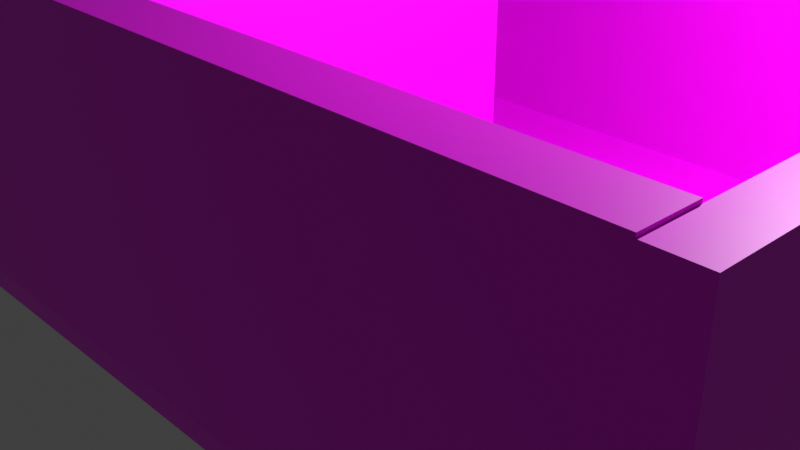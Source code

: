 # Source: blend.blend  (saved by Blender 3.0.42; exported with 4.5.12 LTS)
import bpy
from mathutils import Matrix  # noqa: F401  (used for matrix-valued properties, if any)

bpy.ops.wm.read_factory_settings(use_empty=True)
scene = bpy.context.scene
scene.name = 'Scene'

# ---- collections
col_collection = bpy.data.collections.new('Collection'); scene.collection.children.link(col_collection)

# ---- images (referenced by path relative to the original .blend; pixels are not part of the script)
import os
ASSET_DIR = os.environ.get("B2B_ASSET_DIR", "")  # directory of the original .blend (textures are referenced by path, not embedded)
HERE = os.path.dirname(os.path.abspath(__file__))  # packed textures are extracted next to this script under _unpacked/

def load_image(name, relpath, width, height, colorspace="sRGB"):
    """Load a texture the original file referenced (path relative to the .blend, or extracted next to this script)."""
    p = next((c for c in (os.path.join(HERE, relpath), os.path.join(ASSET_DIR, relpath)) if relpath and os.path.exists(c)), "")
    if p:
        img = bpy.data.images.load(p, check_existing=True)
        img.name = name
    else:  # same state as the original file: an image datablock whose file is absent (Cycles renders it pink)
        img = bpy.data.images.new(name, width, height)
        img.source = "FILE"
        img.filepath = "//" + (relpath or name)
    img.colorspace_settings.name = colorspace
    return img
img_floor_jpg = load_image('floor.jpg', 'floor.jpg', 1024, 1024, 'sRGB')
img_green_jpg = load_image('green.jpg', 'green.jpg', 1024, 1024, 'sRGB')
img_wall_jpg = load_image('wall.jpg', 'wall.jpg', 1024, 1024, 'sRGB')

# ---- materials (node trees are filled in below, after node groups)
mat_material = bpy.data.materials.new('Material')
mat_material.alpha_threshold = 0.0
mat_material.use_transparent_shadow = False
mat_material.line_color = (0.0, 0.0, 0.0, 1.0)
mat_material_001 = bpy.data.materials.new('Material.001')
mat_material_001.use_transparent_shadow = False
mat_material_003 = bpy.data.materials.new('Material.003')
mat_material_003.use_transparent_shadow = False
mat_material_005 = bpy.data.materials.new('Material.005')
mat_material_005.use_transparent_shadow = False
mat_material_006 = bpy.data.materials.new('Material.006')
mat_material_006.use_transparent_shadow = False
mat_material_004 = bpy.data.materials.new('Material.004')
mat_material_004.use_transparent_shadow = False
mat_material_007 = bpy.data.materials.new('Material.007')
mat_material_007.use_transparent_shadow = False
mat_material_008 = bpy.data.materials.new('Material.008')
mat_material_008.use_transparent_shadow = False

# ---- material node trees
mat_material.use_nodes = True; mat_material.node_tree.nodes.clear()
_N = mat_material.node_tree.nodes; _L = mat_material.node_tree.links
n0 = _N.new('ShaderNodeOutputMaterial'); n0.name = 'Material Output'; n0.location = (300, 300)
n1 = _N.new('ShaderNodeBsdfPrincipled'); n1.name = 'Principled BSDF'; n1.location = (10, 300)
n1.distribution = 'GGX'
n1.subsurface_method = 'RANDOM_WALK_SKIN'
n1.inputs[2].default_value = 0.4
n1.inputs[3].default_value = 1.45
n1.inputs[27].default_value = (0.0, 0.0, 0.0, 1.0)
n1.inputs[28].default_value = 1.0
n2 = _N.new('ShaderNodeTexImage'); n2.name = 'Image Texture'; n2.location = (-280, 280)
n2.image = img_floor_jpg
_L.new(n1.outputs[0], n0.inputs[0])
_L.new(n2.outputs[0], n1.inputs[0])
n0.is_active_output = True
mat_material_001.use_nodes = True; mat_material_001.node_tree.nodes.clear()
_N = mat_material_001.node_tree.nodes; _L = mat_material_001.node_tree.links
n0 = _N.new('ShaderNodeBsdfPrincipled'); n0.name = 'Principled BSDF'; n0.location = (10, 300)
n0.distribution = 'GGX'
n0.subsurface_method = 'RANDOM_WALK_SKIN'
n0.inputs[3].default_value = 1.45
n0.inputs[27].default_value = (0.0, 0.0, 0.0, 1.0)
n0.inputs[28].default_value = 1.0
n1 = _N.new('ShaderNodeOutputMaterial'); n1.name = 'Material Output'; n1.location = (300, 300)
n2 = _N.new('ShaderNodeTexImage'); n2.name = 'Image Texture'; n2.location = (-280, 280)
n2.image = img_green_jpg
_L.new(n0.outputs[0], n1.inputs[0])
_L.new(n2.outputs[0], n0.inputs[0])
n1.is_active_output = True
mat_material_003.use_nodes = True; mat_material_003.node_tree.nodes.clear()
_N = mat_material_003.node_tree.nodes; _L = mat_material_003.node_tree.links
n0 = _N.new('ShaderNodeBsdfPrincipled'); n0.name = 'Principled BSDF'; n0.location = (10, 300)
n0.distribution = 'GGX'
n0.subsurface_method = 'RANDOM_WALK_SKIN'
n0.inputs[3].default_value = 1.45
n0.inputs[27].default_value = (0.0, 0.0, 0.0, 1.0)
n0.inputs[28].default_value = 1.0
n1 = _N.new('ShaderNodeOutputMaterial'); n1.name = 'Material Output'; n1.location = (300, 300)
n2 = _N.new('ShaderNodeTexImage'); n2.name = 'Image Texture'; n2.location = (-280, 280)
n2.image = img_wall_jpg
_L.new(n0.outputs[0], n1.inputs[0])
_L.new(n2.outputs[0], n0.inputs[0])
n1.is_active_output = True
mat_material_005.use_nodes = True; mat_material_005.node_tree.nodes.clear()
_N = mat_material_005.node_tree.nodes; _L = mat_material_005.node_tree.links
n0 = _N.new('ShaderNodeBsdfPrincipled'); n0.name = 'Principled BSDF'; n0.location = (10, 300)
n0.distribution = 'GGX'
n0.subsurface_method = 'RANDOM_WALK_SKIN'
n0.inputs[3].default_value = 1.45
n0.inputs[27].default_value = (0.0, 0.0, 0.0, 1.0)
n0.inputs[28].default_value = 1.0
n1 = _N.new('ShaderNodeOutputMaterial'); n1.name = 'Material Output'; n1.location = (300, 300)
n2 = _N.new('ShaderNodeTexImage'); n2.name = 'Image Texture'; n2.location = (-280, 280)
n2.image = img_wall_jpg
_L.new(n0.outputs[0], n1.inputs[0])
_L.new(n2.outputs[0], n0.inputs[0])
n1.is_active_output = True
mat_material_006.use_nodes = True; mat_material_006.node_tree.nodes.clear()
_N = mat_material_006.node_tree.nodes; _L = mat_material_006.node_tree.links
n0 = _N.new('ShaderNodeBsdfPrincipled'); n0.name = 'Principled BSDF'; n0.location = (10, 300)
n0.distribution = 'GGX'
n0.subsurface_method = 'RANDOM_WALK_SKIN'
n0.inputs[3].default_value = 1.45
n0.inputs[27].default_value = (0.0, 0.0, 0.0, 1.0)
n0.inputs[28].default_value = 1.0
n1 = _N.new('ShaderNodeOutputMaterial'); n1.name = 'Material Output'; n1.location = (300, 300)
n2 = _N.new('ShaderNodeTexImage'); n2.name = 'Image Texture'; n2.location = (-280, 280)
n2.image = img_wall_jpg
_L.new(n0.outputs[0], n1.inputs[0])
_L.new(n2.outputs[0], n0.inputs[0])
n1.is_active_output = True
mat_material_004.use_nodes = True; mat_material_004.node_tree.nodes.clear()
_N = mat_material_004.node_tree.nodes; _L = mat_material_004.node_tree.links
n0 = _N.new('ShaderNodeBsdfPrincipled'); n0.name = 'Principled BSDF'; n0.location = (10, 300)
n0.distribution = 'GGX'
n0.subsurface_method = 'RANDOM_WALK_SKIN'
n0.inputs[3].default_value = 1.45
n0.inputs[27].default_value = (0.0, 0.0, 0.0, 1.0)
n0.inputs[28].default_value = 1.0
n1 = _N.new('ShaderNodeOutputMaterial'); n1.name = 'Material Output'; n1.location = (300, 300)
n2 = _N.new('ShaderNodeTexImage'); n2.name = 'Image Texture'; n2.location = (-280, 280)
n2.image = img_wall_jpg
_L.new(n0.outputs[0], n1.inputs[0])
_L.new(n2.outputs[0], n0.inputs[0])
n1.is_active_output = True
mat_material_007.use_nodes = True; mat_material_007.node_tree.nodes.clear()
_N = mat_material_007.node_tree.nodes; _L = mat_material_007.node_tree.links
n0 = _N.new('ShaderNodeBsdfPrincipled'); n0.name = 'Principled BSDF'; n0.location = (10, 300)
n0.distribution = 'GGX'
n0.subsurface_method = 'RANDOM_WALK_SKIN'
n0.inputs[3].default_value = 1.45
n0.inputs[27].default_value = (0.0, 0.0, 0.0, 1.0)
n0.inputs[28].default_value = 1.0
n1 = _N.new('ShaderNodeOutputMaterial'); n1.name = 'Material Output'; n1.location = (300, 300)
n2 = _N.new('ShaderNodeTexImage'); n2.name = 'Image Texture'; n2.location = (-280, 280)
n2.image = img_wall_jpg
_L.new(n0.outputs[0], n1.inputs[0])
_L.new(n2.outputs[0], n0.inputs[0])
n1.is_active_output = True
mat_material_008.use_nodes = True; mat_material_008.node_tree.nodes.clear()
_N = mat_material_008.node_tree.nodes; _L = mat_material_008.node_tree.links
n0 = _N.new('ShaderNodeBsdfPrincipled'); n0.name = 'Principled BSDF'; n0.location = (10, 300)
n0.distribution = 'GGX'
n0.subsurface_method = 'RANDOM_WALK_SKIN'
n0.inputs[3].default_value = 1.45
n0.inputs[27].default_value = (0.0, 0.0, 0.0, 1.0)
n0.inputs[28].default_value = 1.0
n1 = _N.new('ShaderNodeOutputMaterial'); n1.name = 'Material Output'; n1.location = (300, 300)
n2 = _N.new('ShaderNodeTexImage'); n2.name = 'Image Texture'; n2.location = (-280, 280)
n2.image = img_wall_jpg
_L.new(n0.outputs[0], n1.inputs[0])
_L.new(n2.outputs[0], n0.inputs[0])
n1.is_active_output = True

# ---- world
world_world = bpy.data.worlds.new('World'); scene.world = world_world
world_world.use_nodes = True; world_world.node_tree.nodes.clear()
_N = world_world.node_tree.nodes; _L = world_world.node_tree.links
n0 = _N.new('ShaderNodeOutputWorld'); n0.name = 'World Output'; n0.location = (300, 300)
n1 = _N.new('ShaderNodeBackground'); n1.name = 'Background'; n1.location = (10, 300)
n1.inputs[0].default_value = (0.05088, 0.05088, 0.05088, 1.0)
_L.new(n1.outputs[0], n0.inputs[0])
n0.is_active_output = True
world_world.color = (0.05088, 0.05088, 0.05088)
world_world.use_sun_shadow = False
world_world.sun_shadow_jitter_overblur = 0.0

# ---- cameras
cam_camera = bpy.data.cameras.new('Camera')
cam_camera.clip_end = 100.0
cam_camera.ortho_scale = 7.314

# ---- lights
light_light = bpy.data.lights.new('Light', 'POINT')
light_light.transmission_factor = 0.0
light_light.energy = 1000.0
light_light.shadow_soft_size = 0.1
light_light.shadow_maximum_resolution = 0.006
light_light.use_absolute_resolution = True

# ---- meshes
me_cube = bpy.data.meshes.new('Cube')
me_cube.from_pydata([(1.0, 1.0, 1.0), (1.0, 1.0, -1.0), (1.0, -1.0, 1.0), (1.0, -1.0, -1.0), (-1.0, 1.0, 1.0), (-1.0, 1.0, -1.0), (-1.0, -1.0, 1.0), (-1.0, -1.0, -1.0)], [], [(0, 4, 6, 2), (3, 2, 6, 7), (7, 6, 4, 5), (5, 1, 3, 7), (1, 0, 2, 3), (5, 4, 0, 1)])
_uv = me_cube.uv_layers.new(name='UVMap')
_uv.uv.foreach_set('vector', [4.922, 0.5, 13.76, 0.5, 13.76, 4.813, 4.922, 4.813, -3.922, 4.813, 4.922, 4.813, 4.922, 9.125, -3.922, 9.125, -3.922, -8.125, 4.922, -8.125, 4.922, -3.813, -3.922, -3.813, -12.76, 0.5, -3.922, 0.5, -3.922, 4.813, -12.76, 4.813, -3.922, 0.5, 4.922, 0.5, 4.922, 4.813, -3.922, 4.813, -3.922, -3.813, 4.922, -3.813, 4.922, 0.5, -3.922, 0.5])
me_cube.materials.append(mat_material)
me_cube.use_remesh_preserve_volume = False
me_cube.use_remesh_preserve_attributes = False
me_cube.use_mirror_vertex_groups = False
me_cube.update()
me_cube_007 = bpy.data.meshes.new('Cube.007')
me_cube_007.from_pydata([(-1.0, -1.0, -1.0), (-1.0, -1.0, 1.0), (-1.0, 1.0, -1.0), (-1.0, 1.0, 1.0), (1.0, -1.0, -1.0), (1.0, -1.0, 1.0), (1.0, 1.0, -1.0), (1.0, 1.0, 1.0)], [], [(0, 1, 3, 2), (2, 3, 7, 6), (6, 7, 5, 4), (4, 5, 1, 0), (2, 6, 4, 0), (7, 3, 1, 5)])
_uv = me_cube_007.uv_layers.new(name='UVMap')
_uv.uv.foreach_set('vector', [-0.1125, -0.75, 1.113, -0.75, 1.113, -0.125, -0.1125, -0.125, -0.1125, -0.125, 1.113, -0.125, 1.113, 0.5, -0.1125, 0.5, -0.1125, 0.5, 1.113, 0.5, 1.113, 1.125, -0.1125, 1.125, -0.1125, 1.125, 1.113, 1.125, 1.113, 1.75, -0.1125, 1.75, -1.338, 0.5, -0.1125, 0.5, -0.1125, 1.125, -1.338, 1.125, 1.113, 0.5, 2.338, 0.5, 2.338, 1.125, 1.113, 1.125])
me_cube_007.materials.append(mat_material_001)
me_cube_007.use_remesh_fix_poles = True
me_cube_007.use_remesh_preserve_attributes = False
me_cube_007.update()
me_cube_008 = bpy.data.meshes.new('Cube.008')
me_cube_008.from_pydata([(-0.1625, -3.5, -1.413), (-0.1625, -3.5, 1.413), (-0.1625, 3.5, -1.413), (-0.1625, 3.5, 1.413), (0.1625, -3.5, -1.413), (0.1625, -3.5, 1.413), (0.1625, 3.5, -1.413), (0.1625, 3.5, 1.413)], [], [(0, 1, 3, 2), (2, 3, 7, 6), (6, 7, 5, 4), (4, 5, 1, 0), (2, 6, 4, 0), (7, 3, 1, 5)])
_uv = me_cube_008.uv_layers.new(name='UVMap')
_uv.uv.foreach_set('vector', [0.2984, -0.003304, 0.7016, -0.003304, 0.7016, 0.2483, 0.2984, 0.2483, 0.2984, 0.2483, 0.7016, 0.2483, 0.7016, 0.5, 0.2984, 0.5, 0.2984, 0.5, 0.7016, 0.5, 0.7016, 0.7517, 0.2984, 0.7517, 0.2984, 0.7517, 0.7016, 0.7517, 0.7016, 1.003, 0.2984, 1.003, -0.1048, 0.5, 0.2984, 0.5, 0.2984, 0.7517, -0.1048, 0.7517, 0.7016, 0.5, 1.105, 0.5, 1.105, 0.7517, 0.7016, 0.7517])
me_cube_008.materials.append(mat_material_003)
me_cube_008.use_remesh_fix_poles = True
me_cube_008.use_remesh_preserve_attributes = False
me_cube_008.update()
me_cube_009 = bpy.data.meshes.new('Cube.009')
me_cube_009.from_pydata([(-5.337, -0.1663, -1.401), (-5.337, -0.1663, 1.401), (-5.337, 0.1663, -1.401), (-5.337, 0.1663, 1.401), (5.337, -0.1663, -1.401), (5.337, -0.1663, 1.401), (5.337, 0.1663, -1.401), (5.337, 0.1663, 1.401)], [], [(0, 1, 3, 2), (2, 3, 7, 6), (6, 7, 5, 4), (4, 5, 1, 0), (2, 6, 4, 0), (7, 3, 1, 5)])
_uv = me_cube_009.uv_layers.new(name='UVMap')
_uv.uv.foreach_set('vector', [0.375, 0.0, 0.625, 0.0, 0.625, 0.25, 0.375, 0.25, 0.375, 0.25, 0.625, 0.25, 0.625, 0.5, 0.375, 0.5, 0.375, 0.5, 0.625, 0.5, 0.625, 0.75, 0.375, 0.75, 0.375, 0.75, 0.625, 0.75, 0.625, 1.0, 0.375, 1.0, 0.125, 0.5, 0.375, 0.5, 0.375, 0.75, 0.125, 0.75, 0.625, 0.5, 0.875, 0.5, 0.875, 0.75, 0.625, 0.75])
me_cube_009.materials.append(mat_material_005)
me_cube_009.use_remesh_fix_poles = True
me_cube_009.use_remesh_preserve_attributes = False
me_cube_009.update()
me_cube_010 = bpy.data.meshes.new('Cube.010')
me_cube_010.from_pydata([(-0.1952, -3.334, -1.406), (-0.1952, -3.334, 1.406), (-0.1952, 3.334, -1.406), (-0.1952, 3.334, 1.406), (0.1952, -3.334, -1.406), (0.1952, -3.334, 1.406), (0.1952, 3.334, -1.406), (0.1952, 3.334, 1.406)], [], [(0, 1, 3, 2), (2, 3, 7, 6), (6, 7, 5, 4), (4, 5, 1, 0), (2, 6, 4, 0), (7, 3, 1, 5)])
_uv = me_cube_010.uv_layers.new(name='UVMap')
_uv.uv.foreach_set('vector', [0.375, 0.0, 0.625, 0.0, 0.625, 0.25, 0.375, 0.25, 0.375, 0.25, 0.625, 0.25, 0.625, 0.5, 0.375, 0.5, 0.375, 0.5, 0.625, 0.5, 0.625, 0.75, 0.375, 0.75, 0.375, 0.75, 0.625, 0.75, 0.625, 1.0, 0.375, 1.0, 0.125, 0.5, 0.375, 0.5, 0.375, 0.75, 0.125, 0.75, 0.625, 0.5, 0.875, 0.5, 0.875, 0.75, 0.625, 0.75])
me_cube_010.materials.append(mat_material_006)
me_cube_010.use_remesh_fix_poles = True
me_cube_010.use_remesh_preserve_attributes = False
me_cube_010.update()
me_cube_011 = bpy.data.meshes.new('Cube.011')
me_cube_011.from_pydata([(-5.142, -0.2397, -1.42), (-5.142, -0.2397, 1.42), (-5.142, 0.2397, -1.42), (-5.142, 0.2397, 1.42), (5.142, -0.2397, -1.42), (5.142, -0.2397, 1.42), (5.142, 0.2397, -1.42), (5.142, 0.2397, 1.42)], [], [(0, 1, 3, 2), (2, 3, 7, 6), (6, 7, 5, 4), (4, 5, 1, 0), (2, 6, 4, 0), (7, 3, 1, 5)])
_uv = me_cube_011.uv_layers.new(name='UVMap')
_uv.uv.foreach_set('vector', [0.375, 0.0, 0.625, 0.0, 0.625, 0.25, 0.375, 0.25, 0.375, 0.25, 0.625, 0.25, 0.625, 0.5, 0.375, 0.5, 0.375, 0.5, 0.625, 0.5, 0.625, 0.75, 0.375, 0.75, 0.375, 0.75, 0.625, 0.75, 0.625, 1.0, 0.375, 1.0, 0.125, 0.5, 0.375, 0.5, 0.375, 0.75, 0.125, 0.75, 0.625, 0.5, 0.875, 0.5, 0.875, 0.75, 0.625, 0.75])
me_cube_011.materials.append(mat_material_004)
me_cube_011.use_remesh_fix_poles = True
me_cube_011.use_remesh_preserve_attributes = False
me_cube_011.update()
me_cube_012 = bpy.data.meshes.new('Cube.012')
me_cube_012.from_pydata([(-0.1784, -1.965, -1.38), (-0.1784, -1.965, 1.38), (-0.1784, 1.965, -1.38), (-0.1784, 1.965, 1.38), (0.1784, -1.965, -1.38), (0.1784, -1.965, 1.38), (0.1784, 1.965, -1.38), (0.1784, 1.965, 1.38)], [], [(0, 1, 3, 2), (2, 3, 7, 6), (6, 7, 5, 4), (4, 5, 1, 0), (2, 6, 4, 0), (7, 3, 1, 5)])
_uv = me_cube_012.uv_layers.new(name='UVMap')
_uv.uv.foreach_set('vector', [0.375, 0.0, 0.625, 0.0, 0.625, 0.25, 0.375, 0.25, 0.375, 0.25, 0.625, 0.25, 0.625, 0.5, 0.375, 0.5, 0.375, 0.5, 0.625, 0.5, 0.625, 0.75, 0.375, 0.75, 0.375, 0.75, 0.625, 0.75, 0.625, 1.0, 0.375, 1.0, 0.125, 0.5, 0.375, 0.5, 0.375, 0.75, 0.125, 0.75, 0.625, 0.5, 0.875, 0.5, 0.875, 0.75, 0.625, 0.75])
me_cube_012.materials.append(mat_material_007)
me_cube_012.use_remesh_fix_poles = True
me_cube_012.use_remesh_preserve_attributes = False
me_cube_012.update()
me_cube_013 = bpy.data.meshes.new('Cube.013')
me_cube_013.from_pydata([(-0.1784, -1.965, -1.38), (-0.1784, -1.965, 1.38), (-0.1784, 1.965, -1.38), (-0.1784, 1.965, 1.38), (0.1784, -1.965, -1.38), (0.1784, -1.965, 1.38), (0.1784, 1.965, -1.38), (0.1784, 1.965, 1.38)], [], [(0, 1, 3, 2), (2, 3, 7, 6), (6, 7, 5, 4), (4, 5, 1, 0), (2, 6, 4, 0), (7, 3, 1, 5)])
_uv = me_cube_013.uv_layers.new(name='UVMap')
_uv.uv.foreach_set('vector', [0.375, 0.0, 0.625, 0.0, 0.625, 0.25, 0.375, 0.25, 0.375, 0.25, 0.625, 0.25, 0.625, 0.5, 0.375, 0.5, 0.375, 0.5, 0.625, 0.5, 0.625, 0.75, 0.375, 0.75, 0.375, 0.75, 0.625, 0.75, 0.625, 1.0, 0.375, 1.0, 0.125, 0.5, 0.375, 0.5, 0.375, 0.75, 0.125, 0.75, 0.625, 0.5, 0.875, 0.5, 0.875, 0.75, 0.625, 0.75])
me_cube_013.materials.append(mat_material_008)
me_cube_013.use_remesh_fix_poles = True
me_cube_013.use_remesh_preserve_attributes = False
me_cube_013.update()

# ---- objects
ob_cube = bpy.data.objects.new('Cube', me_cube)
ob_light = bpy.data.objects.new('Light', light_light)
ob_camera = bpy.data.objects.new('Camera', cam_camera)
ob_cube_007 = bpy.data.objects.new('Cube.007', me_cube_007)
ob_cube_001 = bpy.data.objects.new('Cube.001', me_cube_008)
ob_cube_002 = bpy.data.objects.new('Cube.002', me_cube_009)
ob_cube_003 = bpy.data.objects.new('Cube.003', me_cube_010)
ob_cube_004 = bpy.data.objects.new('Cube.004', me_cube_011)
ob_cube_005 = bpy.data.objects.new('Cube.005', me_cube_012)
ob_cube_006 = bpy.data.objects.new('Cube.006', me_cube_013)

# ---- transforms, parenting, visibility, modifiers, constraints
ob_cube.location = (0.0, 0.0, 0.0)
ob_cube.scale = (5.5, 3.5, 0.1)
ob_cube.lock_rotations_4d = False
ob_cube.empty_display_type = 'ARROWS'
ob_cube.lineart.crease_threshold = 0.0
ob_light.location = (4.076, 1.005, 5.904)
ob_light.rotation_euler = (0.6503, 0.05522, 1.866)
ob_light.lock_rotations_4d = False
ob_light.empty_display_type = 'ARROWS'
ob_light.color = (0.0, 0.0, 0.0, 0.0)
ob_light.lineart.crease_threshold = 0.0
ob_camera.location = (7.359, -6.926, 4.958)
ob_camera.rotation_euler = (1.109, 0.0, 0.8149)
ob_camera.lock_rotations_4d = False
ob_camera.empty_display_type = 'ARROWS'
ob_camera.color = (0.0, 0.0, 0.0, 0.0)
ob_camera.display_type = 'WIRE'
ob_camera.lineart.crease_threshold = 0.0
ob_cube_007.location = (3.125, -2.901, 1.311)
ob_cube_007.scale = (0.1, 0.125, 1.5)
ob_cube_001.location = (-5.337, 0.0, 1.513)
ob_cube_002.location = (0.1625, 3.334, 1.501)
ob_cube_003.location = (5.305, -0.1663, 1.506)
ob_cube_004.location = (-0.03271, -3.26, 1.52)
ob_cube_005.location = (-2.626, 1.203, 1.48)
ob_cube_006.location = (0.246, -1.074, 1.48)

# ---- collection membership
col_collection.objects.link(ob_cube)
col_collection.objects.link(ob_light)
col_collection.objects.link(ob_camera)
col_collection.objects.link(ob_cube_007)
col_collection.objects.link(ob_cube_001)
col_collection.objects.link(ob_cube_002)
col_collection.objects.link(ob_cube_003)
col_collection.objects.link(ob_cube_004)
col_collection.objects.link(ob_cube_005)
col_collection.objects.link(ob_cube_006)

# ---- scene / render settings (as saved in the file)
scene.camera = ob_camera
scene.frame_start = 1; scene.frame_end = 250; scene.frame_set(1)
scene.render.engine = 'BLENDER_EEVEE_NEXT'
scene.cycles.sampling_pattern = 'TABULATED_SOBOL'
scene.cycles.use_light_tree = False
scene.view_settings.view_transform = 'Standard'
bpy.context.view_layer.update()
